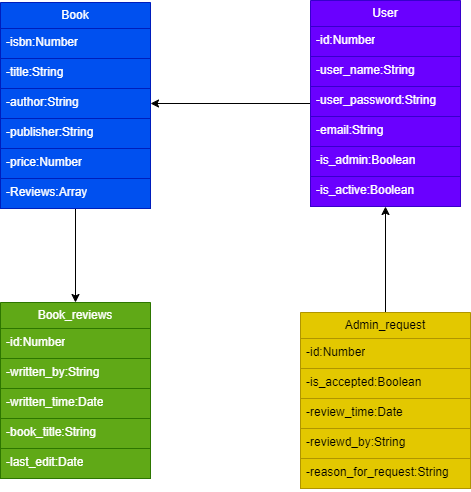

The diagram above was exported from draw.io. Its source (the exported page's mxGraphModel, read from the mxfile embedded in the PNG):
<mxGraphModel dx="1185" dy="647" grid="1" gridSize="10" guides="1" tooltips="1" connect="1" arrows="1" fold="1" page="1" pageScale="1" pageWidth="850" pageHeight="1100" math="0" shadow="0">
  <root>
    <mxCell id="0" />
    <mxCell id="1" parent="0" />
    <mxCell id="KQqeHzibWwlBmjbABLKZ-57" style="edgeStyle=orthogonalEdgeStyle;rounded=0;orthogonalLoop=1;jettySize=auto;html=1;entryX=1;entryY=0.5;entryDx=0;entryDy=0;" edge="1" parent="1" source="KQqeHzibWwlBmjbABLKZ-21" target="KQqeHzibWwlBmjbABLKZ-31">
      <mxGeometry relative="1" as="geometry" />
    </mxCell>
    <mxCell id="KQqeHzibWwlBmjbABLKZ-21" value="User" style="swimlane;fontStyle=0;childLayout=stackLayout;horizontal=1;startSize=26;fillColor=#6a00ff;horizontalStack=0;resizeParent=1;resizeParentMax=0;resizeLast=0;collapsible=1;marginBottom=0;whiteSpace=wrap;html=1;fontColor=#ffffff;strokeColor=#3700CC;" vertex="1" parent="1">
      <mxGeometry x="450" y="98" width="150" height="206" as="geometry" />
    </mxCell>
    <mxCell id="KQqeHzibWwlBmjbABLKZ-22" value="-id:Number" style="text;strokeColor=#3700CC;fillColor=#6a00ff;align=left;verticalAlign=top;spacingLeft=4;spacingRight=4;overflow=hidden;rotatable=0;points=[[0,0.5],[1,0.5]];portConstraint=eastwest;whiteSpace=wrap;html=1;fontColor=#ffffff;" vertex="1" parent="KQqeHzibWwlBmjbABLKZ-21">
      <mxGeometry y="26" width="150" height="30" as="geometry" />
    </mxCell>
    <mxCell id="KQqeHzibWwlBmjbABLKZ-23" value="-user_name:String" style="text;strokeColor=#3700CC;fillColor=#6a00ff;align=left;verticalAlign=top;spacingLeft=4;spacingRight=4;overflow=hidden;rotatable=0;points=[[0,0.5],[1,0.5]];portConstraint=eastwest;whiteSpace=wrap;html=1;fontColor=#ffffff;" vertex="1" parent="KQqeHzibWwlBmjbABLKZ-21">
      <mxGeometry y="56" width="150" height="30" as="geometry" />
    </mxCell>
    <mxCell id="KQqeHzibWwlBmjbABLKZ-24" value="-user_password:String" style="text;strokeColor=#3700CC;fillColor=#6a00ff;align=left;verticalAlign=top;spacingLeft=4;spacingRight=4;overflow=hidden;rotatable=0;points=[[0,0.5],[1,0.5]];portConstraint=eastwest;whiteSpace=wrap;html=1;fontColor=#ffffff;" vertex="1" parent="KQqeHzibWwlBmjbABLKZ-21">
      <mxGeometry y="86" width="150" height="30" as="geometry" />
    </mxCell>
    <mxCell id="KQqeHzibWwlBmjbABLKZ-25" value="-email:String" style="text;strokeColor=#3700CC;fillColor=#6a00ff;align=left;verticalAlign=top;spacingLeft=4;spacingRight=4;overflow=hidden;rotatable=0;points=[[0,0.5],[1,0.5]];portConstraint=eastwest;whiteSpace=wrap;html=1;fontColor=#ffffff;" vertex="1" parent="KQqeHzibWwlBmjbABLKZ-21">
      <mxGeometry y="116" width="150" height="30" as="geometry" />
    </mxCell>
    <mxCell id="KQqeHzibWwlBmjbABLKZ-26" value="-is_admin:Boolean" style="text;strokeColor=#3700CC;fillColor=#6a00ff;align=left;verticalAlign=top;spacingLeft=4;spacingRight=4;overflow=hidden;rotatable=0;points=[[0,0.5],[1,0.5]];portConstraint=eastwest;whiteSpace=wrap;html=1;fontColor=#ffffff;" vertex="1" parent="KQqeHzibWwlBmjbABLKZ-21">
      <mxGeometry y="146" width="150" height="30" as="geometry" />
    </mxCell>
    <mxCell id="KQqeHzibWwlBmjbABLKZ-27" value="-is_active:Boolean" style="text;strokeColor=#3700CC;fillColor=#6a00ff;align=left;verticalAlign=top;spacingLeft=4;spacingRight=4;overflow=hidden;rotatable=0;points=[[0,0.5],[1,0.5]];portConstraint=eastwest;whiteSpace=wrap;html=1;fontColor=#ffffff;" vertex="1" parent="KQqeHzibWwlBmjbABLKZ-21">
      <mxGeometry y="176" width="150" height="30" as="geometry" />
    </mxCell>
    <mxCell id="KQqeHzibWwlBmjbABLKZ-58" style="edgeStyle=orthogonalEdgeStyle;rounded=0;orthogonalLoop=1;jettySize=auto;html=1;entryX=0.5;entryY=0;entryDx=0;entryDy=0;" edge="1" parent="1" source="KQqeHzibWwlBmjbABLKZ-28" target="KQqeHzibWwlBmjbABLKZ-35">
      <mxGeometry relative="1" as="geometry" />
    </mxCell>
    <mxCell id="KQqeHzibWwlBmjbABLKZ-28" value="Book" style="swimlane;fontStyle=0;childLayout=stackLayout;horizontal=1;startSize=26;fillColor=#0050ef;horizontalStack=0;resizeParent=1;resizeParentMax=0;resizeLast=0;collapsible=1;marginBottom=0;whiteSpace=wrap;html=1;fontColor=#ffffff;strokeColor=#001DBC;" vertex="1" parent="1">
      <mxGeometry x="140" y="100" width="150" height="206" as="geometry">
        <mxRectangle x="140" y="100" width="70" height="30" as="alternateBounds" />
      </mxGeometry>
    </mxCell>
    <mxCell id="KQqeHzibWwlBmjbABLKZ-29" value="-isbn:Number" style="text;strokeColor=#001DBC;fillColor=#0050ef;align=left;verticalAlign=top;spacingLeft=4;spacingRight=4;overflow=hidden;rotatable=0;points=[[0,0.5],[1,0.5]];portConstraint=eastwest;whiteSpace=wrap;html=1;fontColor=#ffffff;" vertex="1" parent="KQqeHzibWwlBmjbABLKZ-28">
      <mxGeometry y="26" width="150" height="30" as="geometry" />
    </mxCell>
    <mxCell id="KQqeHzibWwlBmjbABLKZ-30" value="-title:String" style="text;strokeColor=#001DBC;fillColor=#0050ef;align=left;verticalAlign=top;spacingLeft=4;spacingRight=4;overflow=hidden;rotatable=0;points=[[0,0.5],[1,0.5]];portConstraint=eastwest;whiteSpace=wrap;html=1;fontColor=#ffffff;" vertex="1" parent="KQqeHzibWwlBmjbABLKZ-28">
      <mxGeometry y="56" width="150" height="30" as="geometry" />
    </mxCell>
    <mxCell id="KQqeHzibWwlBmjbABLKZ-31" value="-author:String" style="text;strokeColor=#001DBC;fillColor=#0050ef;align=left;verticalAlign=top;spacingLeft=4;spacingRight=4;overflow=hidden;rotatable=0;points=[[0,0.5],[1,0.5]];portConstraint=eastwest;whiteSpace=wrap;html=1;fontColor=#ffffff;" vertex="1" parent="KQqeHzibWwlBmjbABLKZ-28">
      <mxGeometry y="86" width="150" height="30" as="geometry" />
    </mxCell>
    <mxCell id="KQqeHzibWwlBmjbABLKZ-32" value="-publisher:String" style="text;strokeColor=#001DBC;fillColor=#0050ef;align=left;verticalAlign=top;spacingLeft=4;spacingRight=4;overflow=hidden;rotatable=0;points=[[0,0.5],[1,0.5]];portConstraint=eastwest;whiteSpace=wrap;html=1;fontColor=#ffffff;" vertex="1" parent="KQqeHzibWwlBmjbABLKZ-28">
      <mxGeometry y="116" width="150" height="30" as="geometry" />
    </mxCell>
    <mxCell id="KQqeHzibWwlBmjbABLKZ-33" value="-price:Number" style="text;strokeColor=#001DBC;fillColor=#0050ef;align=left;verticalAlign=top;spacingLeft=4;spacingRight=4;overflow=hidden;rotatable=0;points=[[0,0.5],[1,0.5]];portConstraint=eastwest;whiteSpace=wrap;html=1;fontColor=#ffffff;" vertex="1" parent="KQqeHzibWwlBmjbABLKZ-28">
      <mxGeometry y="146" width="150" height="30" as="geometry" />
    </mxCell>
    <mxCell id="KQqeHzibWwlBmjbABLKZ-34" value="-Reviews:Array" style="text;strokeColor=#001DBC;fillColor=#0050ef;align=left;verticalAlign=top;spacingLeft=4;spacingRight=4;overflow=hidden;rotatable=0;points=[[0,0.5],[1,0.5]];portConstraint=eastwest;whiteSpace=wrap;html=1;fontColor=#ffffff;" vertex="1" parent="KQqeHzibWwlBmjbABLKZ-28">
      <mxGeometry y="176" width="150" height="30" as="geometry" />
    </mxCell>
    <mxCell id="KQqeHzibWwlBmjbABLKZ-35" value="Book_reviews" style="swimlane;fontStyle=0;childLayout=stackLayout;horizontal=1;startSize=26;fillColor=#60a917;horizontalStack=0;resizeParent=1;resizeParentMax=0;resizeLast=0;collapsible=1;marginBottom=0;whiteSpace=wrap;html=1;fontColor=#ffffff;strokeColor=#2D7600;" vertex="1" parent="1">
      <mxGeometry x="140" y="400" width="150" height="176" as="geometry">
        <mxRectangle x="140" y="100" width="70" height="30" as="alternateBounds" />
      </mxGeometry>
    </mxCell>
    <mxCell id="KQqeHzibWwlBmjbABLKZ-36" value="-id:Number" style="text;strokeColor=#2D7600;fillColor=#60a917;align=left;verticalAlign=top;spacingLeft=4;spacingRight=4;overflow=hidden;rotatable=0;points=[[0,0.5],[1,0.5]];portConstraint=eastwest;whiteSpace=wrap;html=1;fontColor=#ffffff;" vertex="1" parent="KQqeHzibWwlBmjbABLKZ-35">
      <mxGeometry y="26" width="150" height="30" as="geometry" />
    </mxCell>
    <mxCell id="KQqeHzibWwlBmjbABLKZ-37" value="-written_by:String" style="text;strokeColor=#2D7600;fillColor=#60a917;align=left;verticalAlign=top;spacingLeft=4;spacingRight=4;overflow=hidden;rotatable=0;points=[[0,0.5],[1,0.5]];portConstraint=eastwest;whiteSpace=wrap;html=1;fontColor=#ffffff;" vertex="1" parent="KQqeHzibWwlBmjbABLKZ-35">
      <mxGeometry y="56" width="150" height="30" as="geometry" />
    </mxCell>
    <mxCell id="KQqeHzibWwlBmjbABLKZ-38" value="-written_time:Date" style="text;strokeColor=#2D7600;fillColor=#60a917;align=left;verticalAlign=top;spacingLeft=4;spacingRight=4;overflow=hidden;rotatable=0;points=[[0,0.5],[1,0.5]];portConstraint=eastwest;whiteSpace=wrap;html=1;fontColor=#ffffff;" vertex="1" parent="KQqeHzibWwlBmjbABLKZ-35">
      <mxGeometry y="86" width="150" height="30" as="geometry" />
    </mxCell>
    <mxCell id="KQqeHzibWwlBmjbABLKZ-39" value="-book_title:String" style="text;strokeColor=#2D7600;fillColor=#60a917;align=left;verticalAlign=top;spacingLeft=4;spacingRight=4;overflow=hidden;rotatable=0;points=[[0,0.5],[1,0.5]];portConstraint=eastwest;whiteSpace=wrap;html=1;fontColor=#ffffff;" vertex="1" parent="KQqeHzibWwlBmjbABLKZ-35">
      <mxGeometry y="116" width="150" height="30" as="geometry" />
    </mxCell>
    <mxCell id="KQqeHzibWwlBmjbABLKZ-40" value="-last_edit:Date" style="text;strokeColor=#2D7600;fillColor=#60a917;align=left;verticalAlign=top;spacingLeft=4;spacingRight=4;overflow=hidden;rotatable=0;points=[[0,0.5],[1,0.5]];portConstraint=eastwest;whiteSpace=wrap;html=1;fontColor=#ffffff;" vertex="1" parent="KQqeHzibWwlBmjbABLKZ-35">
      <mxGeometry y="146" width="150" height="30" as="geometry" />
    </mxCell>
    <mxCell id="KQqeHzibWwlBmjbABLKZ-60" style="edgeStyle=orthogonalEdgeStyle;rounded=0;orthogonalLoop=1;jettySize=auto;html=1;" edge="1" parent="1" source="KQqeHzibWwlBmjbABLKZ-42" target="KQqeHzibWwlBmjbABLKZ-21">
      <mxGeometry relative="1" as="geometry" />
    </mxCell>
    <mxCell id="KQqeHzibWwlBmjbABLKZ-42" value="Admin_request" style="swimlane;fontStyle=0;childLayout=stackLayout;horizontal=1;startSize=26;fillColor=#e3c800;horizontalStack=0;resizeParent=1;resizeParentMax=0;resizeLast=0;collapsible=1;marginBottom=0;whiteSpace=wrap;html=1;fontColor=#000000;strokeColor=#B09500;" vertex="1" parent="1">
      <mxGeometry x="440" y="410" width="170" height="176" as="geometry">
        <mxRectangle x="140" y="100" width="70" height="30" as="alternateBounds" />
      </mxGeometry>
    </mxCell>
    <mxCell id="KQqeHzibWwlBmjbABLKZ-43" value="-id:Number" style="text;strokeColor=#B09500;fillColor=#e3c800;align=left;verticalAlign=top;spacingLeft=4;spacingRight=4;overflow=hidden;rotatable=0;points=[[0,0.5],[1,0.5]];portConstraint=eastwest;whiteSpace=wrap;html=1;fontColor=#000000;" vertex="1" parent="KQqeHzibWwlBmjbABLKZ-42">
      <mxGeometry y="26" width="170" height="30" as="geometry" />
    </mxCell>
    <mxCell id="KQqeHzibWwlBmjbABLKZ-44" value="-is_accepted:Boolean" style="text;strokeColor=#B09500;fillColor=#e3c800;align=left;verticalAlign=top;spacingLeft=4;spacingRight=4;overflow=hidden;rotatable=0;points=[[0,0.5],[1,0.5]];portConstraint=eastwest;whiteSpace=wrap;html=1;fontColor=#000000;" vertex="1" parent="KQqeHzibWwlBmjbABLKZ-42">
      <mxGeometry y="56" width="170" height="30" as="geometry" />
    </mxCell>
    <mxCell id="KQqeHzibWwlBmjbABLKZ-45" value="-review_time:Date" style="text;strokeColor=#B09500;fillColor=#e3c800;align=left;verticalAlign=top;spacingLeft=4;spacingRight=4;overflow=hidden;rotatable=0;points=[[0,0.5],[1,0.5]];portConstraint=eastwest;whiteSpace=wrap;html=1;fontColor=#000000;" vertex="1" parent="KQqeHzibWwlBmjbABLKZ-42">
      <mxGeometry y="86" width="170" height="30" as="geometry" />
    </mxCell>
    <mxCell id="KQqeHzibWwlBmjbABLKZ-46" value="-reviewd_by:String" style="text;strokeColor=#B09500;fillColor=#e3c800;align=left;verticalAlign=top;spacingLeft=4;spacingRight=4;overflow=hidden;rotatable=0;points=[[0,0.5],[1,0.5]];portConstraint=eastwest;whiteSpace=wrap;html=1;fontColor=#000000;" vertex="1" parent="KQqeHzibWwlBmjbABLKZ-42">
      <mxGeometry y="116" width="170" height="30" as="geometry" />
    </mxCell>
    <mxCell id="KQqeHzibWwlBmjbABLKZ-47" value="-reason_for_request:String" style="text;strokeColor=#B09500;fillColor=#e3c800;align=left;verticalAlign=top;spacingLeft=4;spacingRight=4;overflow=hidden;rotatable=0;points=[[0,0.5],[1,0.5]];portConstraint=eastwest;whiteSpace=wrap;html=1;fontColor=#000000;" vertex="1" parent="KQqeHzibWwlBmjbABLKZ-42">
      <mxGeometry y="146" width="170" height="30" as="geometry" />
    </mxCell>
  </root>
</mxGraphModel>